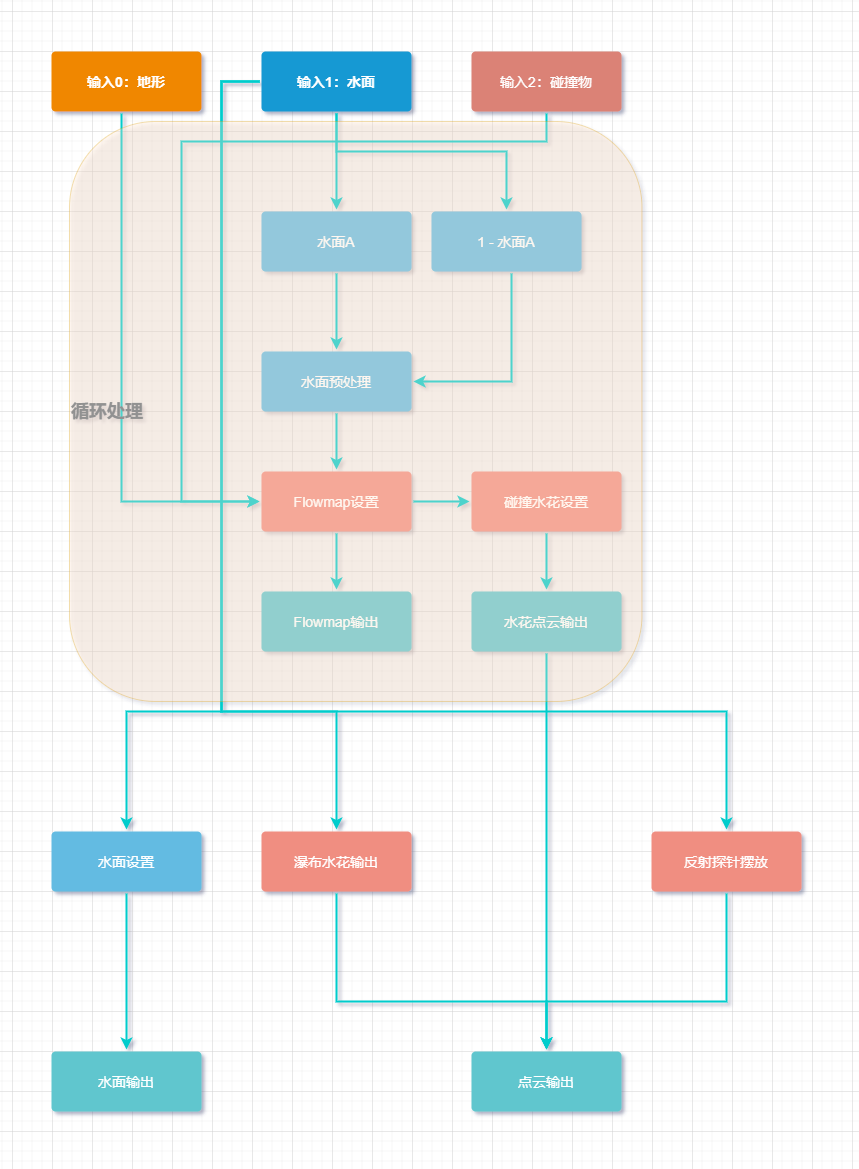

The diagram above was exported from draw.io. Its source (the exported page's mxGraphModel, read from the mxfile embedded in the PNG):
<mxGraphModel dx="1837" dy="1508" grid="1" gridSize="10" guides="1" tooltips="1" connect="1" arrows="1" fold="1" page="1" pageScale="1" pageWidth="1169" pageHeight="827" background="none" math="0" shadow="0">
  <root>
    <mxCell id="0" />
    <mxCell id="1" parent="0" />
    <mxCell id="z3AIE2zIPyRrDcnVf-En-1804" style="edgeStyle=orthogonalEdgeStyle;rounded=0;orthogonalLoop=1;jettySize=auto;html=1;entryX=0;entryY=0.5;entryDx=0;entryDy=0;fontSize=18;fontColor=#919191;strokeColor=#00CCCC;strokeWidth=2;" edge="1" parent="1" source="z3AIE2zIPyRrDcnVf-En-1779" target="z3AIE2zIPyRrDcnVf-En-1790">
      <mxGeometry relative="1" as="geometry">
        <Array as="points">
          <mxPoint x="350" y="570" />
        </Array>
      </mxGeometry>
    </mxCell>
    <mxCell id="z3AIE2zIPyRrDcnVf-En-1779" value="输入0：地形" style="rounded=1;whiteSpace=wrap;html=1;shadow=0;labelBackgroundColor=none;strokeColor=none;strokeWidth=3;fillColor=#F08705;fontFamily=Helvetica;fontSize=14;fontColor=#FFFFFF;align=center;spacing=5;fontStyle=1;arcSize=7;perimeterSpacing=2;" vertex="1" parent="1">
      <mxGeometry x="280" y="120" width="150" height="60" as="geometry" />
    </mxCell>
    <mxCell id="z3AIE2zIPyRrDcnVf-En-1784" style="edgeStyle=orthogonalEdgeStyle;rounded=0;orthogonalLoop=1;jettySize=auto;html=1;strokeWidth=2;strokeColor=#00CCCC;" edge="1" parent="1" source="z3AIE2zIPyRrDcnVf-En-1780" target="z3AIE2zIPyRrDcnVf-En-1783">
      <mxGeometry relative="1" as="geometry" />
    </mxCell>
    <mxCell id="z3AIE2zIPyRrDcnVf-En-1787" style="edgeStyle=orthogonalEdgeStyle;rounded=0;orthogonalLoop=1;jettySize=auto;html=1;entryX=0.5;entryY=0;entryDx=0;entryDy=0;strokeColor=#00CCCC;strokeWidth=2;" edge="1" parent="1" source="z3AIE2zIPyRrDcnVf-En-1780" target="z3AIE2zIPyRrDcnVf-En-1785">
      <mxGeometry relative="1" as="geometry">
        <Array as="points">
          <mxPoint x="565" y="220" />
          <mxPoint x="735" y="220" />
        </Array>
      </mxGeometry>
    </mxCell>
    <mxCell id="z3AIE2zIPyRrDcnVf-En-1810" style="edgeStyle=orthogonalEdgeStyle;rounded=0;orthogonalLoop=1;jettySize=auto;html=1;entryX=0.5;entryY=0;entryDx=0;entryDy=0;fontSize=18;fontColor=#919191;strokeColor=#00CCCC;strokeWidth=2;" edge="1" parent="1" source="z3AIE2zIPyRrDcnVf-En-1780" target="z3AIE2zIPyRrDcnVf-En-1806">
      <mxGeometry relative="1" as="geometry">
        <Array as="points">
          <mxPoint x="450" y="150" />
          <mxPoint x="450" y="780" />
          <mxPoint x="450" y="780" />
          <mxPoint x="365" y="780" />
        </Array>
      </mxGeometry>
    </mxCell>
    <mxCell id="z3AIE2zIPyRrDcnVf-En-1813" style="edgeStyle=orthogonalEdgeStyle;rounded=0;orthogonalLoop=1;jettySize=auto;html=1;exitX=0;exitY=0.5;exitDx=0;exitDy=0;fontSize=18;fontColor=#919191;strokeColor=#00CCCC;strokeWidth=2;" edge="1" parent="1" source="z3AIE2zIPyRrDcnVf-En-1780" target="z3AIE2zIPyRrDcnVf-En-1811">
      <mxGeometry relative="1" as="geometry">
        <Array as="points">
          <mxPoint x="450" y="150" />
          <mxPoint x="450" y="780" />
          <mxPoint x="565" y="780" />
        </Array>
      </mxGeometry>
    </mxCell>
    <mxCell id="z3AIE2zIPyRrDcnVf-En-1815" style="edgeStyle=orthogonalEdgeStyle;rounded=0;orthogonalLoop=1;jettySize=auto;html=1;fontSize=18;fontColor=#919191;strokeColor=#00CCCC;strokeWidth=2;" edge="1" parent="1" source="z3AIE2zIPyRrDcnVf-En-1780" target="z3AIE2zIPyRrDcnVf-En-1814">
      <mxGeometry relative="1" as="geometry">
        <Array as="points">
          <mxPoint x="450" y="150" />
          <mxPoint x="450" y="780" />
          <mxPoint x="955" y="780" />
        </Array>
      </mxGeometry>
    </mxCell>
    <mxCell id="z3AIE2zIPyRrDcnVf-En-1780" value="输入1：水面" style="rounded=1;whiteSpace=wrap;html=1;shadow=0;labelBackgroundColor=none;strokeColor=none;strokeWidth=3;fillColor=#1699d3;fontFamily=Helvetica;fontSize=14;fontColor=#FFFFFF;align=center;spacing=5;fontStyle=1;arcSize=7;perimeterSpacing=2;" vertex="1" parent="1">
      <mxGeometry x="490" y="120" width="150" height="60" as="geometry" />
    </mxCell>
    <mxCell id="z3AIE2zIPyRrDcnVf-En-1805" style="edgeStyle=orthogonalEdgeStyle;rounded=0;orthogonalLoop=1;jettySize=auto;html=1;entryX=0;entryY=0.5;entryDx=0;entryDy=0;fontSize=18;fontColor=#919191;strokeColor=#00CCCC;strokeWidth=2;" edge="1" parent="1" source="z3AIE2zIPyRrDcnVf-En-1781" target="z3AIE2zIPyRrDcnVf-En-1790">
      <mxGeometry relative="1" as="geometry">
        <Array as="points">
          <mxPoint x="775" y="210" />
          <mxPoint x="410" y="210" />
          <mxPoint x="410" y="570" />
        </Array>
      </mxGeometry>
    </mxCell>
    <mxCell id="z3AIE2zIPyRrDcnVf-En-1781" value="输入2：碰撞物" style="rounded=1;whiteSpace=wrap;html=1;shadow=0;labelBackgroundColor=none;strokeColor=none;strokeWidth=3;fillColor=#DB8276;fontFamily=Helvetica;fontSize=14;fontColor=#FFFFFF;align=center;spacing=5;fontStyle=0;arcSize=7;perimeterSpacing=2;" vertex="1" parent="1">
      <mxGeometry x="700" y="120" width="150" height="60" as="geometry" />
    </mxCell>
    <mxCell id="z3AIE2zIPyRrDcnVf-En-1789" style="edgeStyle=orthogonalEdgeStyle;rounded=0;orthogonalLoop=1;jettySize=auto;html=1;strokeColor=#00CCCC;strokeWidth=2;" edge="1" parent="1" source="z3AIE2zIPyRrDcnVf-En-1783" target="z3AIE2zIPyRrDcnVf-En-1788">
      <mxGeometry relative="1" as="geometry" />
    </mxCell>
    <mxCell id="z3AIE2zIPyRrDcnVf-En-1783" value="水面A" style="rounded=1;whiteSpace=wrap;html=1;shadow=0;labelBackgroundColor=none;strokeColor=none;strokeWidth=3;fillColor=#64bbe2;fontFamily=Helvetica;fontSize=14;fontColor=#FFFFFF;align=center;spacing=5;arcSize=7;perimeterSpacing=2;" vertex="1" parent="1">
      <mxGeometry x="490" y="280" width="150" height="60" as="geometry" />
    </mxCell>
    <mxCell id="z3AIE2zIPyRrDcnVf-En-1794" style="edgeStyle=orthogonalEdgeStyle;rounded=0;orthogonalLoop=1;jettySize=auto;html=1;entryX=1;entryY=0.5;entryDx=0;entryDy=0;strokeColor=#00CCCC;strokeWidth=2;" edge="1" parent="1" source="z3AIE2zIPyRrDcnVf-En-1785" target="z3AIE2zIPyRrDcnVf-En-1788">
      <mxGeometry relative="1" as="geometry">
        <Array as="points">
          <mxPoint x="740" y="450" />
        </Array>
      </mxGeometry>
    </mxCell>
    <mxCell id="z3AIE2zIPyRrDcnVf-En-1785" value="1 - 水面A" style="rounded=1;whiteSpace=wrap;html=1;shadow=0;labelBackgroundColor=none;strokeColor=none;strokeWidth=3;fillColor=#64bbe2;fontFamily=Helvetica;fontSize=14;fontColor=#FFFFFF;align=center;spacing=5;arcSize=7;perimeterSpacing=2;" vertex="1" parent="1">
      <mxGeometry x="660" y="280" width="150" height="60" as="geometry" />
    </mxCell>
    <mxCell id="z3AIE2zIPyRrDcnVf-En-1791" style="edgeStyle=orthogonalEdgeStyle;rounded=0;orthogonalLoop=1;jettySize=auto;html=1;strokeColor=#00CCCC;strokeWidth=2;" edge="1" parent="1" source="z3AIE2zIPyRrDcnVf-En-1788" target="z3AIE2zIPyRrDcnVf-En-1790">
      <mxGeometry relative="1" as="geometry" />
    </mxCell>
    <mxCell id="z3AIE2zIPyRrDcnVf-En-1788" value="水面预处理" style="rounded=1;whiteSpace=wrap;html=1;shadow=0;labelBackgroundColor=none;strokeColor=none;strokeWidth=3;fillColor=#64bbe2;fontFamily=Helvetica;fontSize=14;fontColor=#FFFFFF;align=center;spacing=5;arcSize=7;perimeterSpacing=2;" vertex="1" parent="1">
      <mxGeometry x="490" y="420" width="150" height="60" as="geometry" />
    </mxCell>
    <mxCell id="z3AIE2zIPyRrDcnVf-En-1793" style="edgeStyle=orthogonalEdgeStyle;rounded=0;orthogonalLoop=1;jettySize=auto;html=1;strokeColor=#00CCCC;strokeWidth=2;" edge="1" parent="1" source="z3AIE2zIPyRrDcnVf-En-1790" target="z3AIE2zIPyRrDcnVf-En-1792">
      <mxGeometry relative="1" as="geometry" />
    </mxCell>
    <mxCell id="z3AIE2zIPyRrDcnVf-En-1800" style="edgeStyle=orthogonalEdgeStyle;rounded=0;orthogonalLoop=1;jettySize=auto;html=1;strokeColor=#00CCCC;strokeWidth=2;" edge="1" parent="1" source="z3AIE2zIPyRrDcnVf-En-1790" target="z3AIE2zIPyRrDcnVf-En-1796">
      <mxGeometry relative="1" as="geometry" />
    </mxCell>
    <mxCell id="z3AIE2zIPyRrDcnVf-En-1790" value="Flowmap设置" style="rounded=1;whiteSpace=wrap;html=1;shadow=0;labelBackgroundColor=none;strokeColor=none;strokeWidth=3;fillColor=#f08e81;fontFamily=Helvetica;fontSize=14;fontColor=#FFFFFF;align=center;spacing=5;fontStyle=0;arcSize=7;perimeterSpacing=2;" vertex="1" parent="1">
      <mxGeometry x="490" y="540" width="150" height="60" as="geometry" />
    </mxCell>
    <mxCell id="z3AIE2zIPyRrDcnVf-En-1792" value="Flowmap输出" style="rounded=1;whiteSpace=wrap;html=1;shadow=0;labelBackgroundColor=none;strokeColor=none;strokeWidth=3;fillColor=#61c6ce;fontFamily=Helvetica;fontSize=14;fontColor=#FFFFFF;align=center;spacing=5;fontStyle=0;arcSize=7;perimeterSpacing=2;" vertex="1" parent="1">
      <mxGeometry x="490" y="660" width="150" height="60" as="geometry" />
    </mxCell>
    <mxCell id="z3AIE2zIPyRrDcnVf-En-1799" style="edgeStyle=orthogonalEdgeStyle;rounded=0;orthogonalLoop=1;jettySize=auto;html=1;strokeColor=#00CCCC;strokeWidth=2;" edge="1" parent="1" source="z3AIE2zIPyRrDcnVf-En-1796" target="z3AIE2zIPyRrDcnVf-En-1798">
      <mxGeometry relative="1" as="geometry" />
    </mxCell>
    <mxCell id="z3AIE2zIPyRrDcnVf-En-1796" value="碰撞水花设置" style="rounded=1;whiteSpace=wrap;html=1;shadow=0;labelBackgroundColor=none;strokeColor=none;strokeWidth=3;fillColor=#f08e81;fontFamily=Helvetica;fontSize=14;fontColor=#FFFFFF;align=center;spacing=5;fontStyle=0;arcSize=7;perimeterSpacing=2;" vertex="1" parent="1">
      <mxGeometry x="700" y="540" width="150" height="60" as="geometry" />
    </mxCell>
    <mxCell id="z3AIE2zIPyRrDcnVf-En-1820" style="edgeStyle=orthogonalEdgeStyle;rounded=0;orthogonalLoop=1;jettySize=auto;html=1;entryX=0.5;entryY=0;entryDx=0;entryDy=0;fontSize=18;fontColor=#919191;strokeColor=#00CCCC;strokeWidth=2;" edge="1" parent="1" source="z3AIE2zIPyRrDcnVf-En-1798" target="z3AIE2zIPyRrDcnVf-En-1817">
      <mxGeometry relative="1" as="geometry" />
    </mxCell>
    <mxCell id="z3AIE2zIPyRrDcnVf-En-1798" value="水花点云输出" style="rounded=1;whiteSpace=wrap;html=1;shadow=0;labelBackgroundColor=none;strokeColor=none;strokeWidth=3;fillColor=#61c6ce;fontFamily=Helvetica;fontSize=14;fontColor=#FFFFFF;align=center;spacing=5;fontStyle=0;arcSize=7;perimeterSpacing=2;" vertex="1" parent="1">
      <mxGeometry x="700" y="660" width="150" height="60" as="geometry" />
    </mxCell>
    <mxCell id="z3AIE2zIPyRrDcnVf-En-1801" value="&lt;b&gt;&lt;font style=&quot;font-size: 18px&quot; color=&quot;#919191&quot;&gt;循环处理&lt;/font&gt;&lt;/b&gt;" style="rounded=1;whiteSpace=wrap;html=1;glass=0;fillColor=#ffe6cc;opacity=30;strokeColor=#d79b00;align=left;" vertex="1" parent="1">
      <mxGeometry x="298" y="190" width="572.5" height="580" as="geometry" />
    </mxCell>
    <mxCell id="z3AIE2zIPyRrDcnVf-En-1822" style="edgeStyle=orthogonalEdgeStyle;rounded=0;orthogonalLoop=1;jettySize=auto;html=1;fontSize=18;fontColor=#919191;strokeColor=#00CCCC;strokeWidth=2;" edge="1" parent="1" source="z3AIE2zIPyRrDcnVf-En-1806" target="z3AIE2zIPyRrDcnVf-En-1821">
      <mxGeometry relative="1" as="geometry" />
    </mxCell>
    <mxCell id="z3AIE2zIPyRrDcnVf-En-1806" value="水面设置" style="rounded=1;whiteSpace=wrap;html=1;shadow=0;labelBackgroundColor=none;strokeColor=none;strokeWidth=3;fillColor=#64bbe2;fontFamily=Helvetica;fontSize=14;fontColor=#FFFFFF;align=center;spacing=5;arcSize=7;perimeterSpacing=2;" vertex="1" parent="1">
      <mxGeometry x="280" y="900" width="150" height="60" as="geometry" />
    </mxCell>
    <mxCell id="z3AIE2zIPyRrDcnVf-En-1818" style="edgeStyle=orthogonalEdgeStyle;rounded=0;orthogonalLoop=1;jettySize=auto;html=1;fontSize=18;fontColor=#919191;strokeColor=#00CCCC;strokeWidth=2;" edge="1" parent="1" source="z3AIE2zIPyRrDcnVf-En-1811" target="z3AIE2zIPyRrDcnVf-En-1817">
      <mxGeometry relative="1" as="geometry">
        <Array as="points">
          <mxPoint x="565" y="1070" />
          <mxPoint x="775" y="1070" />
        </Array>
      </mxGeometry>
    </mxCell>
    <mxCell id="z3AIE2zIPyRrDcnVf-En-1811" value="瀑布水花输出" style="rounded=1;whiteSpace=wrap;html=1;shadow=0;labelBackgroundColor=none;strokeColor=none;strokeWidth=3;fillColor=#f08e81;fontFamily=Helvetica;fontSize=14;fontColor=#FFFFFF;align=center;spacing=5;fontStyle=0;arcSize=7;perimeterSpacing=2;" vertex="1" parent="1">
      <mxGeometry x="490" y="900" width="150" height="60" as="geometry" />
    </mxCell>
    <mxCell id="z3AIE2zIPyRrDcnVf-En-1819" style="edgeStyle=orthogonalEdgeStyle;rounded=0;orthogonalLoop=1;jettySize=auto;html=1;entryX=0.5;entryY=0;entryDx=0;entryDy=0;fontSize=18;fontColor=#919191;strokeColor=#00CCCC;strokeWidth=2;" edge="1" parent="1" source="z3AIE2zIPyRrDcnVf-En-1814" target="z3AIE2zIPyRrDcnVf-En-1817">
      <mxGeometry relative="1" as="geometry">
        <Array as="points">
          <mxPoint x="955" y="1070" />
          <mxPoint x="775" y="1070" />
        </Array>
      </mxGeometry>
    </mxCell>
    <mxCell id="z3AIE2zIPyRrDcnVf-En-1814" value="反射探针摆放" style="rounded=1;whiteSpace=wrap;html=1;shadow=0;labelBackgroundColor=none;strokeColor=none;strokeWidth=3;fillColor=#f08e81;fontFamily=Helvetica;fontSize=14;fontColor=#FFFFFF;align=center;spacing=5;fontStyle=0;arcSize=7;perimeterSpacing=2;" vertex="1" parent="1">
      <mxGeometry x="880" y="900" width="150" height="60" as="geometry" />
    </mxCell>
    <mxCell id="z3AIE2zIPyRrDcnVf-En-1817" value="点云输出" style="rounded=1;whiteSpace=wrap;html=1;shadow=0;labelBackgroundColor=none;strokeColor=none;strokeWidth=3;fillColor=#61c6ce;fontFamily=Helvetica;fontSize=14;fontColor=#FFFFFF;align=center;spacing=5;fontStyle=0;arcSize=7;perimeterSpacing=2;" vertex="1" parent="1">
      <mxGeometry x="700" y="1120" width="150" height="60" as="geometry" />
    </mxCell>
    <mxCell id="z3AIE2zIPyRrDcnVf-En-1821" value="水面输出" style="rounded=1;whiteSpace=wrap;html=1;shadow=0;labelBackgroundColor=none;strokeColor=none;strokeWidth=3;fillColor=#61c6ce;fontFamily=Helvetica;fontSize=14;fontColor=#FFFFFF;align=center;spacing=5;fontStyle=0;arcSize=7;perimeterSpacing=2;" vertex="1" parent="1">
      <mxGeometry x="280" y="1120" width="150" height="60" as="geometry" />
    </mxCell>
  </root>
</mxGraphModel>